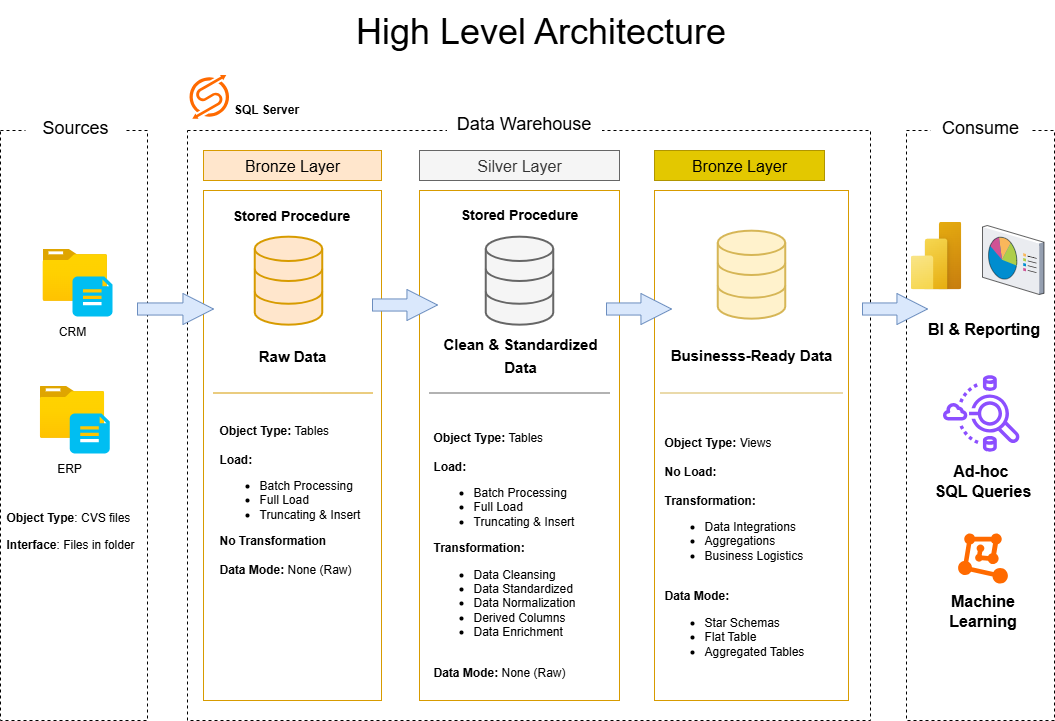

The diagram above was exported from draw.io. Its source (the exported page's mxGraphModel, read from the mxfile embedded in the PNG):
<mxGraphModel dx="1310" dy="940" grid="0" gridSize="10" guides="1" tooltips="1" connect="1" arrows="1" fold="1" page="1" pageScale="1" pageWidth="1100" pageHeight="850" background="#FFFFFF" math="0" shadow="0">
  <root>
    <mxCell id="0" />
    <mxCell id="1" parent="0" />
    <mxCell id="0zLPNMzCmn-hkzQiuAnH-1" value="&lt;font style=&quot;font-size: 36px;&quot;&gt;High Level Architecture&lt;/font&gt;" style="text;html=1;align=center;verticalAlign=middle;resizable=0;points=[];autosize=1;strokeColor=none;fillColor=none;" parent="1" vertex="1">
      <mxGeometry x="365" y="10" width="390" height="60" as="geometry" />
    </mxCell>
    <mxCell id="0zLPNMzCmn-hkzQiuAnH-2" value="" style="rounded=0;whiteSpace=wrap;html=1;fillColor=none;dashed=1;" parent="1" vertex="1">
      <mxGeometry x="20" y="140" width="147" height="590" as="geometry" />
    </mxCell>
    <mxCell id="0zLPNMzCmn-hkzQiuAnH-3" value="&lt;font style=&quot;font-size: 18px;&quot;&gt;Sources&lt;/font&gt;" style="rounded=0;whiteSpace=wrap;html=1;fillColor=default;strokeColor=none;" parent="1" vertex="1">
      <mxGeometry x="45" y="112" width="100" height="50" as="geometry" />
    </mxCell>
    <mxCell id="0zLPNMzCmn-hkzQiuAnH-4" value="" style="rounded=0;whiteSpace=wrap;html=1;fillColor=none;dashed=1;" parent="1" vertex="1">
      <mxGeometry x="207" y="140" width="683" height="590" as="geometry" />
    </mxCell>
    <mxCell id="0zLPNMzCmn-hkzQiuAnH-5" value="&lt;font style=&quot;font-size: 18px;&quot;&gt;Data Warehouse&lt;/font&gt;" style="rounded=0;whiteSpace=wrap;html=1;fillColor=default;strokeColor=none;" parent="1" vertex="1">
      <mxGeometry x="466.5" y="108" width="155" height="50" as="geometry" />
    </mxCell>
    <mxCell id="0zLPNMzCmn-hkzQiuAnH-6" value="" style="rounded=0;whiteSpace=wrap;html=1;fillColor=none;dashed=1;" parent="1" vertex="1">
      <mxGeometry x="926" y="140" width="148" height="590" as="geometry" />
    </mxCell>
    <mxCell id="0zLPNMzCmn-hkzQiuAnH-7" value="&lt;font style=&quot;font-size: 18px;&quot;&gt;Consume&lt;/font&gt;" style="rounded=0;whiteSpace=wrap;html=1;fillColor=default;strokeColor=none;" parent="1" vertex="1">
      <mxGeometry x="950" y="117" width="100" height="40" as="geometry" />
    </mxCell>
    <mxCell id="0zLPNMzCmn-hkzQiuAnH-9" value="Bronze Layer" style="rounded=0;whiteSpace=wrap;html=1;fillColor=#ffe6cc;strokeColor=#d79b00;fontColor=#000000;fontSize=16;" parent="1" vertex="1">
      <mxGeometry x="223" y="160" width="178" height="30" as="geometry" />
    </mxCell>
    <mxCell id="0zLPNMzCmn-hkzQiuAnH-10" value="" style="rounded=0;whiteSpace=wrap;html=1;fillColor=none;strokeColor=#d79b00;fontColor=#000000;fontSize=16;" parent="1" vertex="1">
      <mxGeometry x="223" y="200" width="178" height="510" as="geometry" />
    </mxCell>
    <mxCell id="0zLPNMzCmn-hkzQiuAnH-11" value="" style="rounded=0;whiteSpace=wrap;html=1;fillColor=none;strokeColor=light-dark(#d79b00, #f5f5f5);fontColor=#000000;fontSize=16;" parent="1" vertex="1">
      <mxGeometry x="439" y="200" width="200" height="510" as="geometry" />
    </mxCell>
    <mxCell id="0zLPNMzCmn-hkzQiuAnH-12" value="Silver Layer" style="rounded=0;whiteSpace=wrap;html=1;fillColor=#f5f5f5;strokeColor=#666666;fontColor=#333333;fontSize=16;" parent="1" vertex="1">
      <mxGeometry x="439" y="160" width="200" height="30" as="geometry" />
    </mxCell>
    <mxCell id="0zLPNMzCmn-hkzQiuAnH-13" value="" style="rounded=0;whiteSpace=wrap;html=1;fillColor=none;strokeColor=light-dark(#d79b00, #dcc842);fontColor=#000000;fontSize=16;" parent="1" vertex="1">
      <mxGeometry x="674" y="200" width="194" height="510" as="geometry" />
    </mxCell>
    <mxCell id="0zLPNMzCmn-hkzQiuAnH-14" value="Bronze Layer" style="rounded=0;whiteSpace=wrap;html=1;fillColor=#e3c800;strokeColor=#B09500;fontSize=16;fontColor=#000000;" parent="1" vertex="1">
      <mxGeometry x="674" y="160" width="170" height="30" as="geometry" />
    </mxCell>
    <mxCell id="0zLPNMzCmn-hkzQiuAnH-15" value="" style="image;aspect=fixed;html=1;points=[];align=center;fontSize=12;image=img/lib/azure2/general/Folder_Blank.svg;" parent="1" vertex="1">
      <mxGeometry x="62" y="258" width="64.5" height="52.35" as="geometry" />
    </mxCell>
    <mxCell id="0zLPNMzCmn-hkzQiuAnH-16" value="" style="verticalLabelPosition=bottom;html=1;verticalAlign=top;align=center;strokeColor=none;fillColor=#00BEF2;shape=mxgraph.azure.file_2;pointerEvents=1;" parent="1" vertex="1">
      <mxGeometry x="92" y="286" width="40" height="40" as="geometry" />
    </mxCell>
    <mxCell id="0zLPNMzCmn-hkzQiuAnH-17" value="CRM" style="rounded=0;whiteSpace=wrap;html=1;fillColor=none;strokeColor=none;" parent="1" vertex="1">
      <mxGeometry x="56.5" y="316" width="70" height="50" as="geometry" />
    </mxCell>
    <mxCell id="0zLPNMzCmn-hkzQiuAnH-18" value="ERP" style="rounded=0;whiteSpace=wrap;html=1;fillColor=none;strokeColor=none;" parent="1" vertex="1">
      <mxGeometry x="53.75" y="453" width="70" height="50" as="geometry" />
    </mxCell>
    <mxCell id="0zLPNMzCmn-hkzQiuAnH-20" value="" style="image;aspect=fixed;html=1;points=[];align=center;fontSize=12;image=img/lib/azure2/general/Folder_Blank.svg;" parent="1" vertex="1">
      <mxGeometry x="59.25" y="395" width="64.5" height="52.35" as="geometry" />
    </mxCell>
    <mxCell id="0zLPNMzCmn-hkzQiuAnH-19" value="" style="verticalLabelPosition=bottom;html=1;verticalAlign=top;align=center;strokeColor=none;fillColor=#00BEF2;shape=mxgraph.azure.file_2;pointerEvents=1;" parent="1" vertex="1">
      <mxGeometry x="89.25" y="423" width="40" height="40" as="geometry" />
    </mxCell>
    <mxCell id="KfxAGPy_aiyPRUh9-7Z_-1" value="&lt;div style=&quot;line-height: 220%;&quot;&gt;&lt;b&gt;Object Type&lt;/b&gt;: CVS files&lt;div&gt;&lt;b&gt;Interface&lt;/b&gt;: Files in folder&lt;/div&gt;&lt;/div&gt;" style="text;html=1;align=left;verticalAlign=middle;whiteSpace=wrap;rounded=0;" vertex="1" parent="1">
      <mxGeometry x="24" y="500" width="140" height="80" as="geometry" />
    </mxCell>
    <mxCell id="KfxAGPy_aiyPRUh9-7Z_-2" value="" style="html=1;verticalLabelPosition=bottom;align=center;labelBackgroundColor=#ffffff;verticalAlign=top;strokeWidth=2;strokeColor=#d79b00;shadow=0;dashed=0;shape=mxgraph.ios7.icons.data;fillColor=#ffe6cc;" vertex="1" parent="1">
      <mxGeometry x="274.25" y="246.18" width="67.5" height="88" as="geometry" />
    </mxCell>
    <mxCell id="KfxAGPy_aiyPRUh9-7Z_-3" value="&lt;b&gt;&lt;font style=&quot;font-size: 14px;&quot;&gt;Stored Procedure&lt;/font&gt;&lt;/b&gt;" style="text;html=1;align=center;verticalAlign=middle;whiteSpace=wrap;rounded=0;" vertex="1" parent="1">
      <mxGeometry x="246" y="210" width="130" height="30" as="geometry" />
    </mxCell>
    <mxCell id="KfxAGPy_aiyPRUh9-7Z_-5" value="" style="line;strokeWidth=1;rotatable=0;dashed=0;labelPosition=right;align=left;verticalAlign=middle;spacingTop=0;spacingLeft=6;points=[];portConstraint=eastwest;fillColor=#ffe6cc;strokeColor=#d79b00;" vertex="1" parent="1">
      <mxGeometry x="233" y="400" width="159" height="5" as="geometry" />
    </mxCell>
    <mxCell id="KfxAGPy_aiyPRUh9-7Z_-6" value="&lt;b&gt;Object Type:&lt;/b&gt; Tables&lt;div&gt;&lt;br&gt;&lt;/div&gt;&lt;div&gt;&lt;b&gt;Load:&lt;/b&gt;&amp;nbsp;&lt;/div&gt;&lt;div&gt;&lt;ul&gt;&lt;li&gt;Batch Processing&lt;/li&gt;&lt;li&gt;Full Load&lt;/li&gt;&lt;li&gt;Truncating &amp;amp; Insert&lt;/li&gt;&lt;/ul&gt;&lt;div&gt;&lt;b&gt;No Transformation&lt;/b&gt;&lt;/div&gt;&lt;/div&gt;&lt;div&gt;&lt;br&gt;&lt;/div&gt;&lt;div&gt;&lt;b&gt;Data Mode:&lt;/b&gt; None (Raw)&lt;/div&gt;" style="text;html=1;align=left;verticalAlign=middle;whiteSpace=wrap;rounded=0;" vertex="1" parent="1">
      <mxGeometry x="237" y="423.35" width="150" height="171.65" as="geometry" />
    </mxCell>
    <mxCell id="KfxAGPy_aiyPRUh9-7Z_-7" value="" style="html=1;verticalLabelPosition=bottom;align=center;labelBackgroundColor=#ffffff;verticalAlign=top;strokeWidth=2;strokeColor=#666666;shadow=0;dashed=0;shape=mxgraph.ios7.icons.data;fillColor=#f5f5f5;fontColor=#333333;" vertex="1" parent="1">
      <mxGeometry x="505.25" y="246.18" width="67.5" height="88" as="geometry" />
    </mxCell>
    <mxCell id="KfxAGPy_aiyPRUh9-7Z_-8" value="" style="line;strokeWidth=1;rotatable=0;dashed=0;labelPosition=right;align=left;verticalAlign=middle;spacingTop=0;spacingLeft=6;points=[];portConstraint=eastwest;fillColor=#f5f5f5;strokeColor=#666666;fontColor=#333333;" vertex="1" parent="1">
      <mxGeometry x="449" y="400" width="180" height="5" as="geometry" />
    </mxCell>
    <mxCell id="KfxAGPy_aiyPRUh9-7Z_-9" value="&lt;b&gt;&lt;font style=&quot;font-size: 14px;&quot;&gt;Stored Procedure&lt;/font&gt;&lt;/b&gt;" style="text;html=1;align=center;verticalAlign=middle;whiteSpace=wrap;rounded=0;" vertex="1" parent="1">
      <mxGeometry x="474" y="209.18" width="130" height="30" as="geometry" />
    </mxCell>
    <mxCell id="KfxAGPy_aiyPRUh9-7Z_-10" value="" style="html=1;verticalLabelPosition=bottom;align=center;labelBackgroundColor=#ffffff;verticalAlign=top;strokeWidth=2;strokeColor=#d6b656;shadow=0;dashed=0;shape=mxgraph.ios7.icons.data;fillColor=#fff2cc;" vertex="1" parent="1">
      <mxGeometry x="737.25" y="240.18" width="67.5" height="88" as="geometry" />
    </mxCell>
    <mxCell id="KfxAGPy_aiyPRUh9-7Z_-11" value="" style="line;strokeWidth=1;rotatable=0;dashed=0;labelPosition=right;align=left;verticalAlign=middle;spacingTop=0;spacingLeft=6;points=[];portConstraint=eastwest;fillColor=#fff2cc;strokeColor=#d6b656;" vertex="1" parent="1">
      <mxGeometry x="680" y="400" width="182" height="5" as="geometry" />
    </mxCell>
    <mxCell id="KfxAGPy_aiyPRUh9-7Z_-13" value="&lt;font style=&quot;font-size: 15px;&quot;&gt;&lt;b&gt;Raw Data&lt;/b&gt;&lt;/font&gt;" style="text;html=1;align=center;verticalAlign=middle;whiteSpace=wrap;rounded=0;" vertex="1" parent="1">
      <mxGeometry x="237" y="350" width="150" height="30" as="geometry" />
    </mxCell>
    <mxCell id="KfxAGPy_aiyPRUh9-7Z_-14" value="&lt;b&gt;Object Type:&lt;/b&gt; Tables&lt;div&gt;&lt;br&gt;&lt;/div&gt;&lt;div&gt;&lt;b&gt;Load:&lt;/b&gt;&amp;nbsp;&lt;/div&gt;&lt;div&gt;&lt;ul&gt;&lt;li&gt;Batch Processing&lt;/li&gt;&lt;li&gt;Full Load&lt;/li&gt;&lt;li&gt;Truncating &amp;amp; Insert&lt;/li&gt;&lt;/ul&gt;&lt;div&gt;&lt;b&gt;Transformation:&lt;/b&gt;&lt;/div&gt;&lt;/div&gt;&lt;div&gt;&lt;ul&gt;&lt;li&gt;Data Cleansing&lt;/li&gt;&lt;li&gt;Data Standardized&lt;/li&gt;&lt;li&gt;Data Normalization&lt;/li&gt;&lt;li&gt;Derived Columns&lt;/li&gt;&lt;li&gt;Data Enrichment&amp;nbsp;&lt;/li&gt;&lt;/ul&gt;&lt;/div&gt;&lt;div&gt;&lt;br&gt;&lt;/div&gt;&lt;div&gt;&lt;b&gt;Data Mode:&lt;/b&gt; None (Raw)&lt;/div&gt;" style="text;html=1;align=left;verticalAlign=middle;whiteSpace=wrap;rounded=0;" vertex="1" parent="1">
      <mxGeometry x="451" y="425" width="179" height="277" as="geometry" />
    </mxCell>
    <mxCell id="KfxAGPy_aiyPRUh9-7Z_-15" value="&lt;font style=&quot;font-size: 15px;&quot;&gt;&lt;b style=&quot;line-height: 150%;&quot;&gt;Clean &amp;amp; Standardized Data&lt;/b&gt;&lt;/font&gt;" style="text;html=1;align=center;verticalAlign=middle;whiteSpace=wrap;rounded=0;" vertex="1" parent="1">
      <mxGeometry x="449" y="350" width="182" height="30" as="geometry" />
    </mxCell>
    <mxCell id="KfxAGPy_aiyPRUh9-7Z_-16" value="&lt;b&gt;Object Type:&lt;/b&gt; Views&lt;div&gt;&lt;br&gt;&lt;/div&gt;&lt;div&gt;&lt;b&gt;No Load:&lt;/b&gt;&amp;nbsp;&lt;/div&gt;&lt;div&gt;&lt;br&gt;&lt;/div&gt;&lt;div&gt;&lt;div&gt;&lt;b&gt;Transformation:&lt;/b&gt;&lt;/div&gt;&lt;/div&gt;&lt;div&gt;&lt;ul&gt;&lt;li&gt;&lt;span style=&quot;background-color: transparent; color: light-dark(rgb(0, 0, 0), rgb(255, 255, 255));&quot;&gt;Data Integrations&lt;/span&gt;&lt;/li&gt;&lt;li&gt;&lt;span style=&quot;background-color: transparent; color: light-dark(rgb(0, 0, 0), rgb(255, 255, 255));&quot;&gt;Aggregations&lt;/span&gt;&lt;/li&gt;&lt;li&gt;&lt;span style=&quot;background-color: transparent; color: light-dark(rgb(0, 0, 0), rgb(255, 255, 255));&quot;&gt;Business Logistics&amp;nbsp;&lt;/span&gt;&lt;/li&gt;&lt;/ul&gt;&lt;/div&gt;&lt;div&gt;&lt;br&gt;&lt;/div&gt;&lt;div&gt;&lt;b&gt;Data Mode:&lt;/b&gt;&amp;nbsp;&lt;/div&gt;&lt;div&gt;&lt;ul&gt;&lt;li&gt;Star Schemas&lt;/li&gt;&lt;li&gt;Flat Table&lt;/li&gt;&lt;li&gt;Aggregated Tables&lt;/li&gt;&lt;/ul&gt;&lt;/div&gt;" style="text;html=1;align=left;verticalAlign=middle;whiteSpace=wrap;rounded=0;" vertex="1" parent="1">
      <mxGeometry x="682" y="423" width="175" height="277" as="geometry" />
    </mxCell>
    <mxCell id="KfxAGPy_aiyPRUh9-7Z_-17" value="&lt;font style=&quot;font-size: 15px;&quot;&gt;&lt;b style=&quot;line-height: 150%;&quot;&gt;Businesss-Ready Data&lt;/b&gt;&lt;/font&gt;" style="text;html=1;align=center;verticalAlign=middle;whiteSpace=wrap;rounded=0;" vertex="1" parent="1">
      <mxGeometry x="680" y="350" width="182" height="30" as="geometry" />
    </mxCell>
    <mxCell id="KfxAGPy_aiyPRUh9-7Z_-21" value="" style="image;aspect=fixed;html=1;points=[];align=center;fontSize=12;image=img/lib/azure2/power_platform/PowerBI.svg;" vertex="1" parent="1">
      <mxGeometry x="930" y="231" width="51" height="68" as="geometry" />
    </mxCell>
    <mxCell id="KfxAGPy_aiyPRUh9-7Z_-22" value="" style="verticalLabelPosition=bottom;sketch=0;aspect=fixed;html=1;verticalAlign=top;strokeColor=none;align=center;outlineConnect=0;shape=mxgraph.citrix.reporting;" vertex="1" parent="1">
      <mxGeometry x="1002" y="235" width="61.5" height="69" as="geometry" />
    </mxCell>
    <mxCell id="KfxAGPy_aiyPRUh9-7Z_-23" value="" style="sketch=0;outlineConnect=0;fontColor=#232F3E;gradientColor=none;fillColor=#8C4FFF;strokeColor=none;dashed=0;verticalLabelPosition=bottom;verticalAlign=top;align=center;html=1;fontSize=12;fontStyle=0;aspect=fixed;pointerEvents=1;shape=mxgraph.aws4.athena_data_source_connectors;" vertex="1" parent="1">
      <mxGeometry x="962.5" y="384" width="77" height="78" as="geometry" />
    </mxCell>
    <mxCell id="KfxAGPy_aiyPRUh9-7Z_-24" value="&lt;font style=&quot;font-size: 16px;&quot;&gt;&lt;b&gt;BI &amp;amp; Reporting&lt;/b&gt;&lt;/font&gt;" style="text;html=1;align=center;verticalAlign=middle;whiteSpace=wrap;rounded=0;" vertex="1" parent="1">
      <mxGeometry x="944" y="323" width="119" height="30" as="geometry" />
    </mxCell>
    <mxCell id="KfxAGPy_aiyPRUh9-7Z_-25" value="&lt;font style=&quot;font-size: 16px;&quot;&gt;&lt;b&gt;Ad-hoc&amp;nbsp;&lt;/b&gt;&lt;/font&gt;&lt;div&gt;&lt;font style=&quot;font-size: 16px;&quot;&gt;&lt;b&gt;SQL Queries&lt;/b&gt;&lt;/font&gt;&lt;/div&gt;" style="text;html=1;align=center;verticalAlign=middle;whiteSpace=wrap;rounded=0;" vertex="1" parent="1">
      <mxGeometry x="942.5" y="475" width="119" height="30" as="geometry" />
    </mxCell>
    <mxCell id="KfxAGPy_aiyPRUh9-7Z_-26" value="" style="points=[];aspect=fixed;html=1;align=center;shadow=0;dashed=0;fillColor=#FF6A00;strokeColor=none;shape=mxgraph.alibaba_cloud.machine_learning;" vertex="1" parent="1">
      <mxGeometry x="977.6" y="543" width="49.8" height="50.099999999999994" as="geometry" />
    </mxCell>
    <mxCell id="KfxAGPy_aiyPRUh9-7Z_-27" value="&lt;span style=&quot;font-size: 16px;&quot;&gt;&lt;b&gt;Machine Learning&lt;/b&gt;&lt;/span&gt;" style="text;html=1;align=center;verticalAlign=middle;whiteSpace=wrap;rounded=0;" vertex="1" parent="1">
      <mxGeometry x="942.5" y="605" width="119" height="30" as="geometry" />
    </mxCell>
    <mxCell id="KfxAGPy_aiyPRUh9-7Z_-28" value="" style="html=1;shadow=0;dashed=0;align=center;verticalAlign=middle;shape=mxgraph.arrows2.arrow;dy=0.61;dx=30.56;notch=0;fillColor=#dae8fc;strokeColor=#6c8ebf;" vertex="1" parent="1">
      <mxGeometry x="157" y="303" width="76" height="31" as="geometry" />
    </mxCell>
    <mxCell id="KfxAGPy_aiyPRUh9-7Z_-29" value="" style="html=1;shadow=0;dashed=0;align=center;verticalAlign=middle;shape=mxgraph.arrows2.arrow;dy=0.61;dx=30.56;notch=0;fillColor=#dae8fc;strokeColor=#6c8ebf;" vertex="1" parent="1">
      <mxGeometry x="392" y="299" width="65" height="31" as="geometry" />
    </mxCell>
    <mxCell id="KfxAGPy_aiyPRUh9-7Z_-31" value="" style="html=1;shadow=0;dashed=0;align=center;verticalAlign=middle;shape=mxgraph.arrows2.arrow;dy=0.61;dx=30.56;notch=0;fillColor=#dae8fc;strokeColor=#6c8ebf;" vertex="1" parent="1">
      <mxGeometry x="626" y="303" width="65" height="31" as="geometry" />
    </mxCell>
    <mxCell id="KfxAGPy_aiyPRUh9-7Z_-33" value="" style="html=1;shadow=0;dashed=0;align=center;verticalAlign=middle;shape=mxgraph.arrows2.arrow;dy=0.61;dx=30.56;notch=0;fillColor=#dae8fc;strokeColor=#6c8ebf;" vertex="1" parent="1">
      <mxGeometry x="882" y="303" width="65" height="31" as="geometry" />
    </mxCell>
    <mxCell id="KfxAGPy_aiyPRUh9-7Z_-34" value="" style="points=[];aspect=fixed;html=1;align=center;shadow=0;dashed=0;fillColor=#FF6A00;strokeColor=none;shape=mxgraph.alibaba_cloud.sqlserver;direction=west;rotation=30;" vertex="1" parent="1">
      <mxGeometry x="209" y="79" width="39.6" height="54.900000000000006" as="geometry" />
    </mxCell>
    <mxCell id="KfxAGPy_aiyPRUh9-7Z_-35" value="&lt;b&gt;SQL Server&lt;/b&gt;" style="text;html=1;align=center;verticalAlign=middle;whiteSpace=wrap;rounded=0;" vertex="1" parent="1">
      <mxGeometry x="248.60000000000002" y="103.9" width="74.4" height="30" as="geometry" />
    </mxCell>
  </root>
</mxGraphModel>